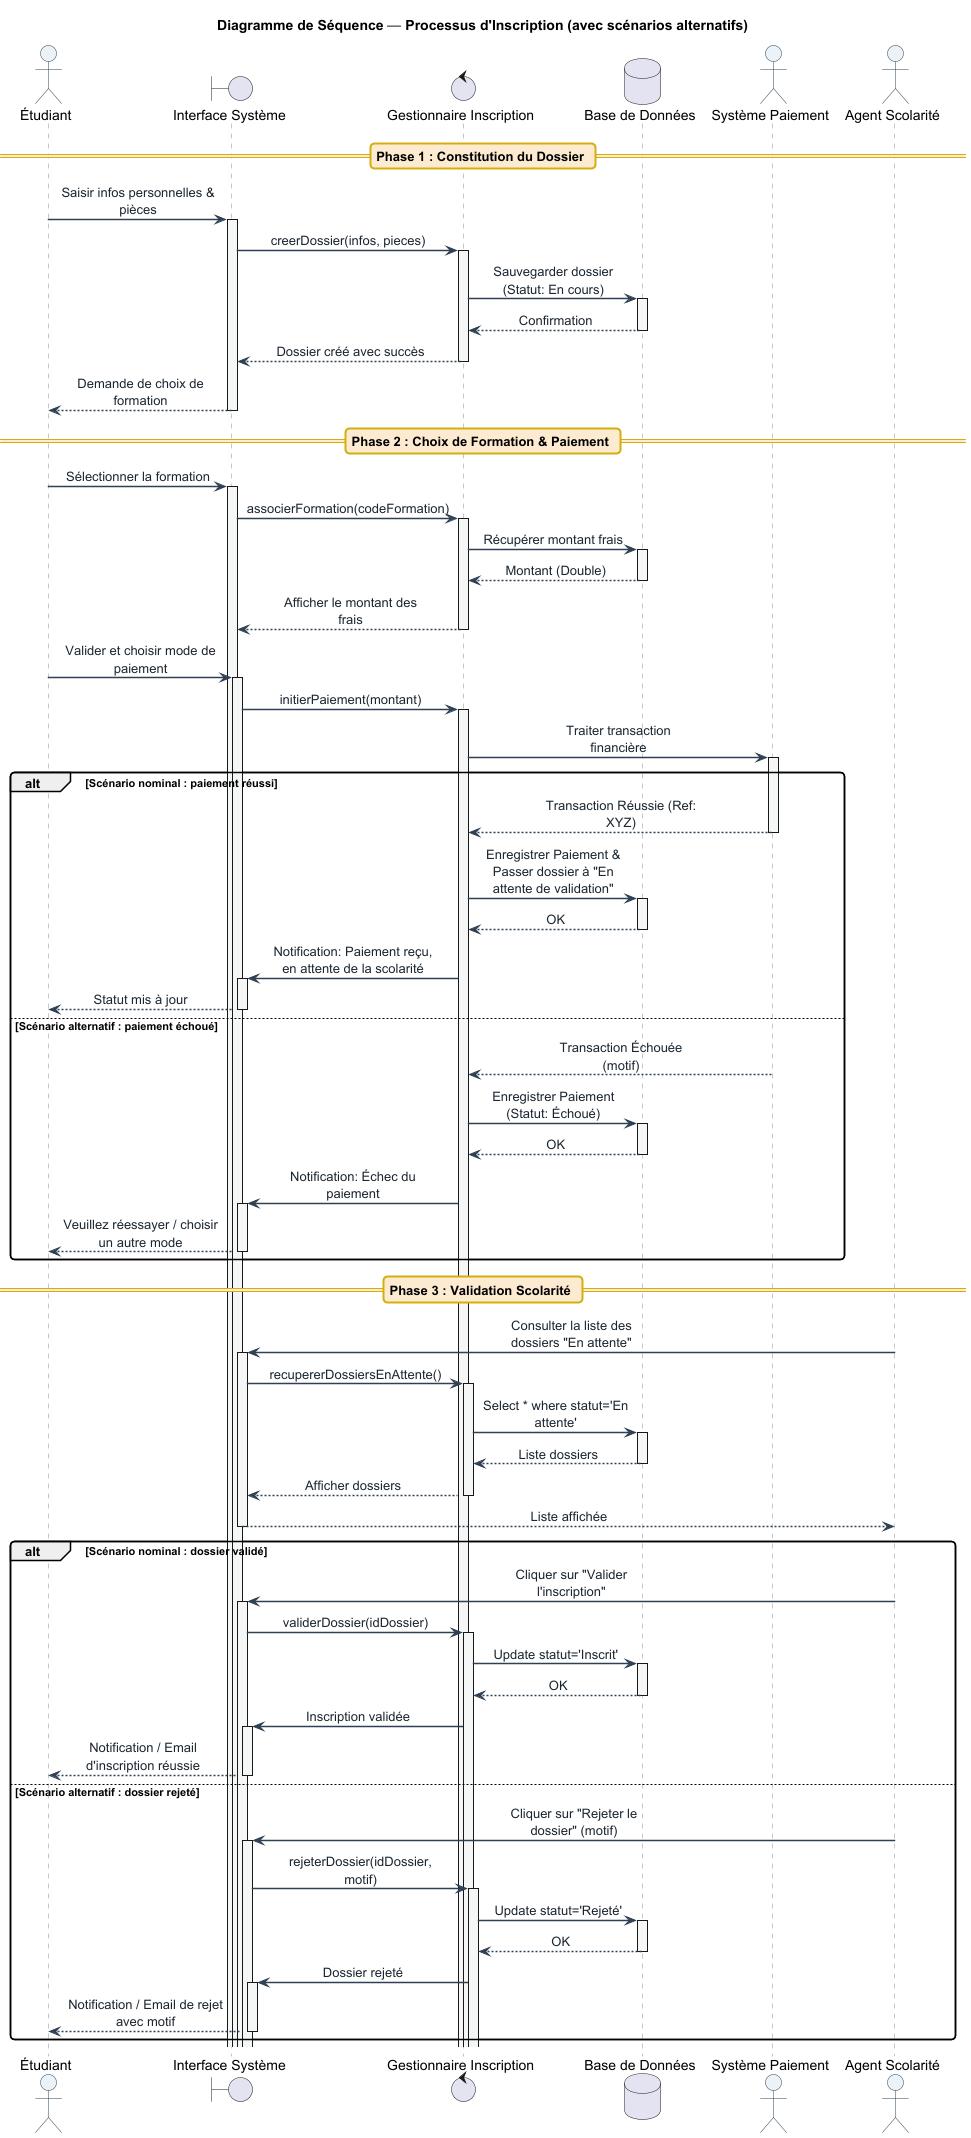

The diagram above was rendered by PlantUML. Its source (embedded in the PNG):
@startuml Sequence_GestionInscription
skinparam shadowing false
skinparam roundCorner 8
skinparam sequenceArrowThickness 1.5
skinparam backgroundColor #FFFFFF
skinparam sequenceMessageAlign center
skinparam maxMessageSize 160

skinparam sequence {
  ParticipantBackgroundColor #EAF2F8
  ParticipantBorderColor #2E4053
  ParticipantFontColor #1B2631
  ActorBackgroundColor #EAF2F8
  ActorBorderColor #2E4053
  LifeLineBorderColor #85929E
  LifeLineBackgroundColor #F4F6F6
  ArrowColor #2E4053
  ArrowFontColor #1B2631
  DividerBackgroundColor #FDEBD0
  DividerBorderColor #D4AC0D
  BoxBorderColor #85929E
  BoxBackgroundColor #FDFEFE
}
skinparam ActivationBackgroundColor #AED6F1
skinparam ActivationBorderColor #2E4053

autoactivate on
title Diagramme de Séquence — Processus d'Inscription (avec scénarios alternatifs)

actor "Étudiant" as Etudiant
boundary "Interface Système" as UI
control "Gestionnaire Inscription" as Ctrl
database "Base de Données" as DB
actor "Système Paiement" as SysPaiement
actor "Agent Scolarité" as Agent

== Phase 1 : Constitution du Dossier ==

Etudiant -> UI : Saisir infos personnelles & pièces
UI -> Ctrl : creerDossier(infos, pieces)
Ctrl -> DB : Sauvegarder dossier (Statut: En cours)
DB --> Ctrl : Confirmation
Ctrl --> UI : Dossier créé avec succès
UI --> Etudiant : Demande de choix de formation

== Phase 2 : Choix de Formation & Paiement ==

Etudiant -> UI : Sélectionner la formation
UI -> Ctrl : associerFormation(codeFormation)
Ctrl -> DB : Récupérer montant frais
DB --> Ctrl : Montant (Double)
Ctrl --> UI : Afficher le montant des frais
Etudiant -> UI : Valider et choisir mode de paiement
UI -> Ctrl : initierPaiement(montant)
Ctrl -> SysPaiement : Traiter transaction financière

alt Scénario nominal : paiement réussi
    SysPaiement --> Ctrl : Transaction Réussie (Ref: XYZ)
    Ctrl -> DB : Enregistrer Paiement & Passer dossier à "En attente de validation"
    DB --> Ctrl : OK
    Ctrl -> UI : Notification: Paiement reçu, en attente de la scolarité
    UI --> Etudiant : Statut mis à jour
else Scénario alternatif : paiement échoué
    SysPaiement --> Ctrl : Transaction Échouée (motif)
    Ctrl -> DB : Enregistrer Paiement (Statut: Échoué)
    DB --> Ctrl : OK
    Ctrl -> UI : Notification: Échec du paiement
    UI --> Etudiant : Veuillez réessayer / choisir un autre mode
end

== Phase 3 : Validation Scolarité ==

Agent -> UI : Consulter la liste des dossiers "En attente"
UI -> Ctrl : recupererDossiersEnAttente()
Ctrl -> DB : Select * where statut='En attente'
DB --> Ctrl : Liste dossiers
Ctrl --> UI : Afficher dossiers
UI --> Agent : Liste affichée

alt Scénario nominal : dossier validé
    Agent -> UI : Cliquer sur "Valider l'inscription"
    UI -> Ctrl : validerDossier(idDossier)
    Ctrl -> DB : Update statut='Inscrit'
    DB --> Ctrl : OK
    Ctrl -> UI : Inscription validée
    UI --> Etudiant : Notification / Email d'inscription réussie
else Scénario alternatif : dossier rejeté
    Agent -> UI : Cliquer sur "Rejeter le dossier" (motif)
    UI -> Ctrl : rejeterDossier(idDossier, motif)
    Ctrl -> DB : Update statut='Rejeté'
    DB --> Ctrl : OK
    Ctrl -> UI : Dossier rejeté
    UI --> Etudiant : Notification / Email de rejet avec motif
end

@enduml